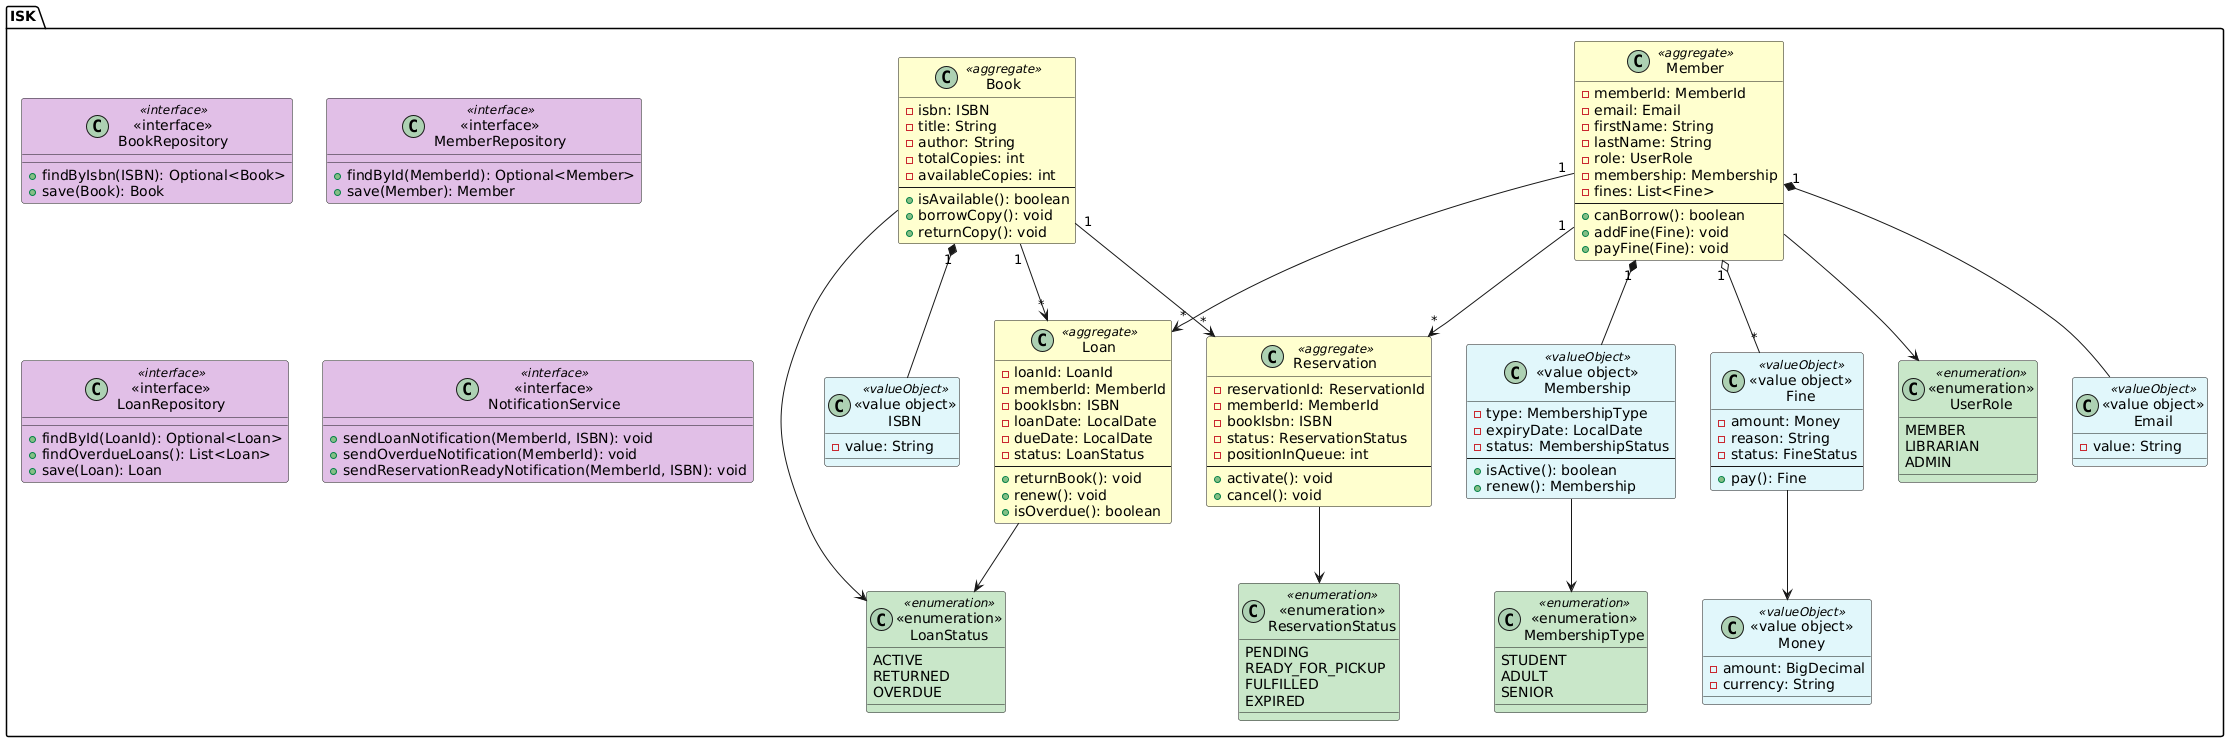

The diagram above was rendered by PlantUML. Its source (embedded in the PNG):
@startuml
skinparam class {
    BackgroundColor<<aggregate>> #FEFECE
    BackgroundColor<<valueObject>> #E0F7FA
    BackgroundColor<<enumeration>> #C8E6C9
    BackgroundColor<<interface>> #E1BEE7
}

package "ISK" {

    ' Main Aggregates
    class Book <<aggregate>> {
        - isbn: ISBN
        - title: String
        - author: String
        - totalCopies: int
        - availableCopies: int
        --
        + isAvailable(): boolean
        + borrowCopy(): void
        + returnCopy(): void
    }
    
    class Member <<aggregate>> {
        - memberId: MemberId
        - email: Email
        - firstName: String
        - lastName: String
        - role: UserRole
        - membership: Membership
        - fines: List<Fine>
        --
        + canBorrow(): boolean
        + addFine(Fine): void
        + payFine(Fine): void
    }
    
    class Loan <<aggregate>> {
        - loanId: LoanId
        - memberId: MemberId
        - bookIsbn: ISBN
        - loanDate: LocalDate
        - dueDate: LocalDate
        - status: LoanStatus
        --
        + returnBook(): void
        + renew(): void
        + isOverdue(): boolean
    }
    
    class Reservation <<aggregate>> {
        - reservationId: ReservationId
        - memberId: MemberId
        - bookIsbn: ISBN
        - status: ReservationStatus
        - positionInQueue: int
        --
        + activate(): void
        + cancel(): void
    }
    
    ' Enumerations
    class "«enumeration»\nUserRole" as UserRole <<enumeration>> #C8E6C9 {
        MEMBER
        LIBRARIAN
        ADMIN
    }
    
    class "«enumeration»\nLoanStatus" as LoanStatus <<enumeration>> #C8E6C9 {
        ACTIVE
        RETURNED
        OVERDUE
    }
    
    class "«enumeration»\nReservationStatus" as ReservationStatus <<enumeration>> #C8E6C9 {
        PENDING
        READY_FOR_PICKUP
        FULFILLED
        EXPIRED
    }
    
    class "«enumeration»\nMembershipType" as MembershipType <<enumeration>> #C8E6C9 {
        STUDENT
        ADULT
        SENIOR
    }
    
    ' Value Objects
    class "«value object»\nISBN" as ISBN <<valueObject>> #E0F7FA {
        - value: String
    }
    
    class "«value object»\nEmail" as Email <<valueObject>> #E0F7FA {
        - value: String
    }
    
    class "«value object»\nMembership" as Membership <<valueObject>> #E0F7FA {
        - type: MembershipType
        - expiryDate: LocalDate
        - status: MembershipStatus
        --
        + isActive(): boolean
        + renew(): Membership
    }
    
    class "«value object»\nFine" as Fine <<valueObject>> #E0F7FA {
        - amount: Money
        - reason: String
        - status: FineStatus
        --
        + pay(): Fine
    }
    
    class "«value object»\nMoney" as Money <<valueObject>> #E0F7FA {
        - amount: BigDecimal
        - currency: String
    }
    
    ' Repositories
    class "«interface»\nBookRepository" as BookRepository <<interface>> #E1BEE7 {
        + findByIsbn(ISBN): Optional<Book>
        + save(Book): Book
    }
    
    class "«interface»\nMemberRepository" as MemberRepository <<interface>> #E1BEE7 {
        + findById(MemberId): Optional<Member>
        + save(Member): Member
    }
    
    class "«interface»\nLoanRepository" as LoanRepository <<interface>> #E1BEE7 {
        + findById(LoanId): Optional<Loan>
        + findOverdueLoans(): List<Loan>
        + save(Loan): Loan
    }
    
    class "«interface»\nNotificationService" as NotificationService <<interface>> #E1BEE7 {
        + sendLoanNotification(MemberId, ISBN): void
        + sendOverdueNotification(MemberId): void
        + sendReservationReadyNotification(MemberId, ISBN): void
    }
    
    ' Relationships
    Book "1" *-- ISBN
    Book --> LoanStatus
    
    Member "1" *-- Email
    Member "1" *-- Membership
    Member "1" o-- "*" Fine
    Member --> UserRole
    
    Membership --> MembershipType
    Fine --> Money
    
    Loan --> LoanStatus
    
    Reservation --> ReservationStatus
    
    Book "1" --> "*" Loan
    Member "1" --> "*" Loan
    Book "1" --> "*" Reservation
    Member "1" --> "*" Reservation

}
@enduml